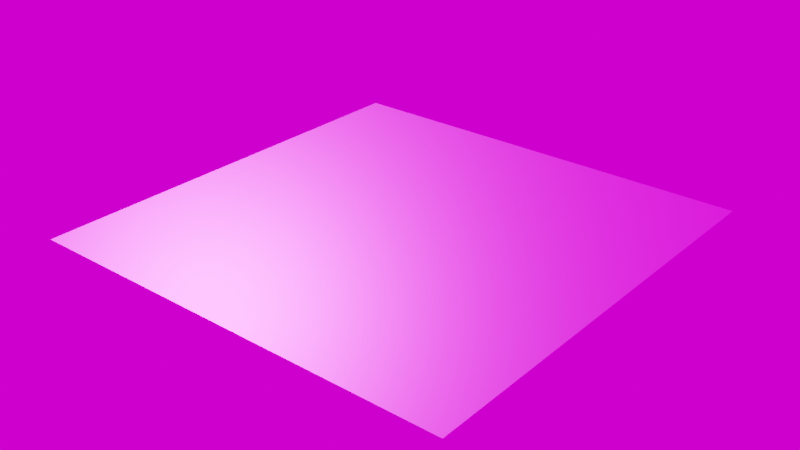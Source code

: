 # Source: plane.blend  (saved by Blender 2.83.19; exported with 4.5.12 LTS)
import bpy
from mathutils import Matrix  # noqa: F401  (used for matrix-valued properties, if any)

bpy.ops.wm.read_factory_settings(use_empty=True)
scene = bpy.context.scene
scene.name = 'Scene'

# ---- collections
col_collection = bpy.data.collections.new('Collection'); scene.collection.children.link(col_collection)

# ---- images (referenced by path relative to the original .blend; pixels are not part of the script)
import os
ASSET_DIR = os.environ.get("B2B_ASSET_DIR", "")  # directory of the original .blend (textures are referenced by path, not embedded)
HERE = os.path.dirname(os.path.abspath(__file__))  # packed textures are extracted next to this script under _unpacked/

def load_image(name, relpath, width, height, colorspace="sRGB"):
    """Load a texture the original file referenced (path relative to the .blend, or extracted next to this script)."""
    p = next((c for c in (os.path.join(HERE, relpath), os.path.join(ASSET_DIR, relpath)) if relpath and os.path.exists(c)), "")
    if p:
        img = bpy.data.images.load(p, check_existing=True)
        img.name = name
    else:  # same state as the original file: an image datablock whose file is absent (Cycles renders it pink)
        img = bpy.data.images.new(name, width, height)
        img.source = "FILE"
        img.filepath = "//" + (relpath or name)
    img.colorspace_settings.name = colorspace
    return img
img_plane_material_001_basecolor_png = load_image('plane_Material.001_BaseColor.png', 'Textures/metall_boden/plane_Material.001_BaseColor.png', 1024, 1024, 'sRGB')
img_plane_material_001_metallic_png = load_image('plane_Material.001_Metallic.png', 'Textures/metall_boden/plane_Material.001_Metallic.png', 1024, 1024, 'Non-Color')
img_plane_material_001_roughness_png = load_image('plane_Material.001_Roughness.png', 'Textures/metall_boden/plane_Material.001_Roughness.png', 1024, 1024, 'Non-Color')
img_plane_material_001_normal_png = load_image('plane_Material.001_Normal.png', 'Textures/metall_boden/plane_Material.001_Normal.png', 1024, 1024, 'Non-Color')
img_plane_material_001_height_png = load_image('plane_Material.001_Height.png', 'Textures/metall_boden/plane_Material.001_Height.png', 1024, 1024, 'Non-Color')
img_carpentry_shop_02_8k_hdr = load_image('carpentry_shop_02_8k.hdr', 'carpentry_shop_02_8k.hdr', 1024, 1024, 'Linear Rec.709')

# ---- materials (node trees are filled in below, after node groups)
mat_pbr = bpy.data.materials.new('pbr')
mat_pbr.use_transparent_shadow = False

# ---- material node trees
mat_pbr.use_nodes = True; mat_pbr.node_tree.nodes.clear()
_N = mat_pbr.node_tree.nodes; _L = mat_pbr.node_tree.links
n0 = _N.new('ShaderNodeBsdfPrincipled'); n0.name = 'Principled BSDF'; n0.location = (10, 300)
n0.distribution = 'GGX'
n0.subsurface_method = 'BURLEY'
n0.inputs[3].default_value = 1.45
n0.inputs[27].default_value = (0.0, 0.0, 0.0, 1.0)
n0.inputs[28].default_value = 1.0
n1 = _N.new('ShaderNodeOutputMaterial'); n1.name = 'Material Output'; n1.location = (300, 300)
n2 = _N.new('ShaderNodeTexImage'); n2.name = 'Image Texture'; n2.location = (-436, 346)
n2.hide = True
n2.image = img_plane_material_001_basecolor_png
n3 = _N.new('ShaderNodeTexImage'); n3.name = 'Image Texture.002'; n3.location = (-436, 268)
n3.hide = True
n3.image = img_plane_material_001_metallic_png
n4 = _N.new('ShaderNodeTexImage'); n4.name = 'Image Texture.003'; n4.location = (-440, 196)
n4.hide = True
n4.image = img_plane_material_001_roughness_png
n5 = _N.new('ShaderNodeBump'); n5.name = 'Bump'; n5.location = (-222, -268)
n5.inputs[1].default_value = 1.0
n5.inputs[2].default_value = 1.0
n6 = _N.new('ShaderNodeNormalMap'); n6.name = 'Normal Map'; n6.location = (-478, -446)
n7 = _N.new('ShaderNodeTexImage'); n7.name = 'Image Texture.001'; n7.location = (-868, -441)
n7.image = img_plane_material_001_normal_png
n8 = _N.new('ShaderNodeTexImage'); n8.name = 'Image Texture.004'; n8.location = (-888, -141)
n8.image = img_plane_material_001_height_png
_L.new(n0.outputs[0], n1.inputs[0])
_L.new(n2.outputs[0], n0.inputs[0])
_L.new(n3.outputs[0], n0.inputs[1])
_L.new(n4.outputs[0], n0.inputs[2])
_L.new(n8.outputs[0], n5.inputs[3])
_L.new(n7.outputs[0], n6.inputs[1])
_L.new(n6.outputs[0], n5.inputs[4])
_L.new(n5.outputs[0], n0.inputs[5])
n1.is_active_output = True

# ---- world
world_world = bpy.data.worlds.new('World'); scene.world = world_world
world_world.use_nodes = True; world_world.node_tree.nodes.clear()
_N = world_world.node_tree.nodes; _L = world_world.node_tree.links
n0 = _N.new('ShaderNodeOutputWorld'); n0.name = 'World Output'; n0.location = (300, 300)
n1 = _N.new('ShaderNodeTexEnvironment'); n1.name = 'Environment Texture'; n1.location = (-102, 286)
n1.image = img_carpentry_shop_02_8k_hdr
_L.new(n1.outputs[0], n0.inputs[0])
n0.is_active_output = True
world_world.color = (0.05088, 0.05088, 0.05088)
world_world.use_sun_shadow = False
world_world.sun_shadow_jitter_overblur = 0.0

# ---- meshes
me_plane = bpy.data.meshes.new('Plane')
me_plane.from_pydata([(-1.0, -1.0, 0.0), (1.0, -1.0, 0.0), (-1.0, 1.0, 0.0), (1.0, 1.0, 0.0)], [], [(0, 1, 3, 2)])
_uv = me_plane.uv_layers.new(name='UVMap')
_uv.uv.foreach_set('vector', [0.0, 0.0, 1.0, 0.0, 1.0, 1.0, 0.0, 1.0])
me_plane.materials.append(mat_pbr)
me_plane.use_remesh_fix_poles = True
me_plane.use_remesh_preserve_attributes = False
me_plane.use_mirror_vertex_groups = False
me_plane.update()

# ---- objects
ob_plane = bpy.data.objects.new('Plane', me_plane)

# ---- transforms, parenting, visibility, modifiers, constraints
ob_plane.location = (0.0, 0.0, 0.0)
ob_plane.lineart.crease_threshold = 0.0

# ---- collection membership
col_collection.objects.link(ob_plane)

# ---- scene / render settings (as saved in the file)
scene.frame_start = 1; scene.frame_end = 250; scene.frame_set(1)
scene.render.engine = 'BLENDER_EEVEE_NEXT'
scene.cycles.use_denoising = False
scene.cycles.samples = 128
scene.cycles.sampling_pattern = 'TABULATED_SOBOL'
scene.cycles.use_adaptive_sampling = False
scene.cycles.use_light_tree = False
scene.view_settings.view_transform = 'Filmic'
bpy.context.view_layer.update()

# ---- added for rendering (the .blend has no active camera and no usable light): camera, sun
cam_auto = bpy.data.cameras.new('AutoCamera')
cam_auto.lens = 50.0
cam_auto.sensor_width = 36.0
cam_auto.clip_end = 1000.0
ob_auto_camera = bpy.data.objects.new('AutoCamera', cam_auto)
scene.collection.objects.link(ob_auto_camera)
ob_auto_camera.location = (2.61693, -3.14032, 2.09354)
ob_auto_camera.rotation_euler = (1.09748, -7.21219e-08, 0.694738)
scene.camera = ob_auto_camera
light_auto_sun = bpy.data.lights.new('AutoSun', 'SUN')
light_auto_sun.energy = 3.0
light_auto_sun.angle = 0.0523599
ob_auto_sun = bpy.data.objects.new('AutoSun', light_auto_sun)
scene.collection.objects.link(ob_auto_sun)
ob_auto_sun.rotation_euler = (0.872665, 0.174533, 0.523599)
bpy.context.view_layer.update()
